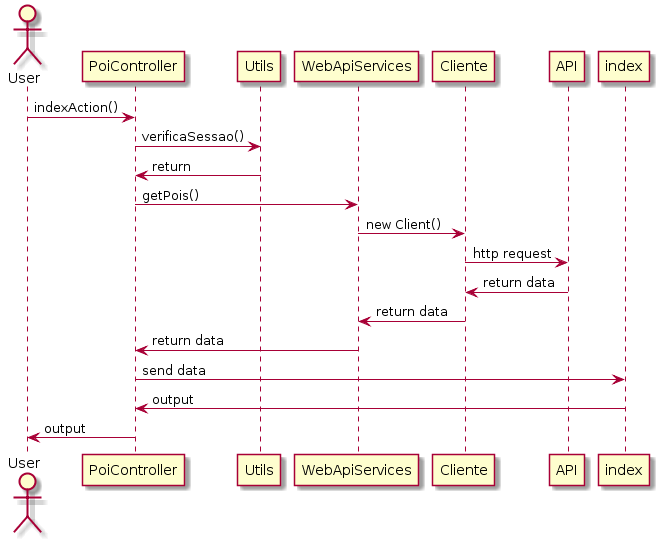

The diagram above was rendered by PlantUML. Its source (embedded in the PNG):
@startuml
actor User

User -> PoiController : indexAction()
PoiController -> Utils : verificaSessao()
PoiController <- Utils : return
PoiController -> WebApiServices : getPois()

WebApiServices -> Cliente : new Client()
Cliente -> API : http request
Cliente <- API : return data
WebApiServices <- Cliente : return data

PoiController <- WebApiServices : return data
PoiController -> index : send data
PoiController <- index : output
User <- PoiController : output
@enduml